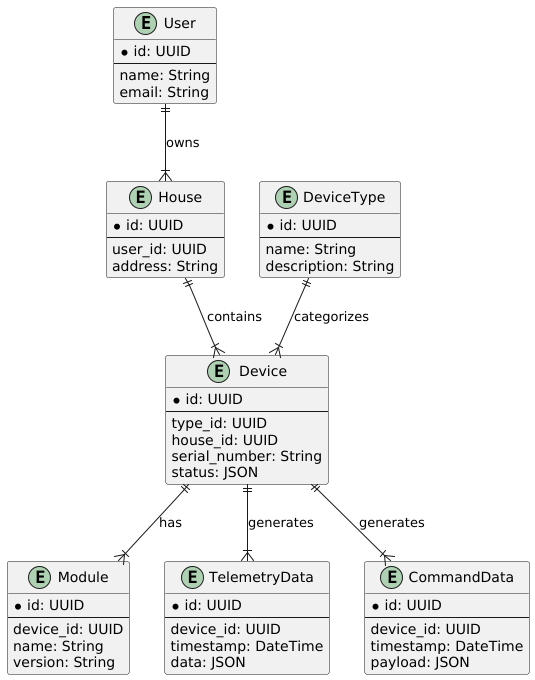

The diagram above was rendered by PlantUML. Its source (embedded in the PNG):
@startuml

entity User {
    *id: UUID
    --
    name: String
    email: String
}

entity House {
    *id: UUID
    --
    user_id: UUID
    address: String
}

entity DeviceType {
    *id: UUID
    --
    name: String
    description: String
}

entity Device {
    *id: UUID
    --
    type_id: UUID
    house_id: UUID
    serial_number: String
    status: JSON
}

entity Module {
    *id: UUID
    --
    device_id: UUID
    name: String
    version: String
}

entity TelemetryData {
    *id: UUID
    --
    device_id: UUID
    timestamp: DateTime
    data: JSON
}

entity CommandData {
    *id: UUID
    --
    device_id: UUID
    timestamp: DateTime
    payload: JSON
}

User ||--|{ House : owns
House ||--|{ Device : contains
Device ||--|{ Module : has
DeviceType ||--|{ Device : categorizes
Device ||--|{ TelemetryData : generates
Device ||--|{ CommandData : generates

@enduml